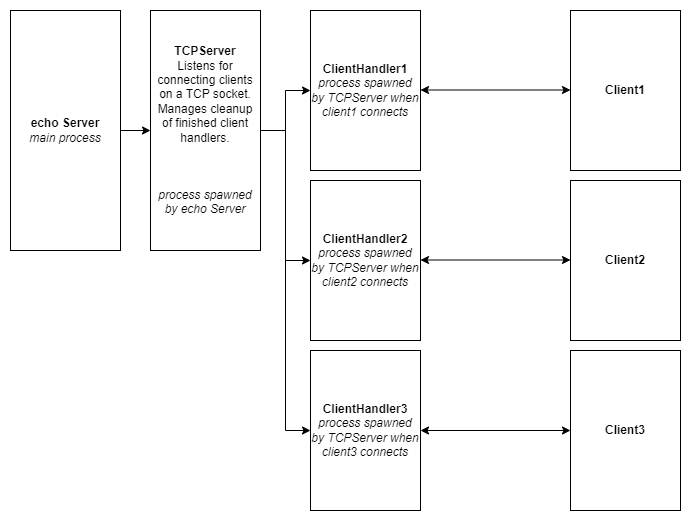

The diagram above was exported from draw.io. Its source (the exported page's mxGraphModel, read from the mxfile embedded in the PNG):
<mxGraphModel dx="1050" dy="530" grid="1" gridSize="10" guides="1" tooltips="1" connect="1" arrows="1" fold="1" page="1" pageScale="1" pageWidth="850" pageHeight="1100" math="0" shadow="0">
  <root>
    <mxCell id="0" />
    <mxCell id="1" parent="0" />
    <mxCell id="0SgSI-Q4aYJgtM2uCAS2-9" value="" style="edgeStyle=orthogonalEdgeStyle;rounded=0;orthogonalLoop=1;jettySize=auto;html=1;" edge="1" parent="1" source="0SgSI-Q4aYJgtM2uCAS2-1" target="0SgSI-Q4aYJgtM2uCAS2-2">
      <mxGeometry relative="1" as="geometry" />
    </mxCell>
    <mxCell id="0SgSI-Q4aYJgtM2uCAS2-1" value="&lt;b&gt;echo Server&lt;/b&gt;&lt;div&gt;&lt;i&gt;main process&lt;/i&gt;&lt;/div&gt;" style="rounded=0;whiteSpace=wrap;html=1;" vertex="1" parent="1">
      <mxGeometry x="70" y="80" width="110" height="240" as="geometry" />
    </mxCell>
    <mxCell id="0SgSI-Q4aYJgtM2uCAS2-10" value="" style="edgeStyle=orthogonalEdgeStyle;rounded=0;orthogonalLoop=1;jettySize=auto;html=1;" edge="1" parent="1" source="0SgSI-Q4aYJgtM2uCAS2-2" target="0SgSI-Q4aYJgtM2uCAS2-3">
      <mxGeometry relative="1" as="geometry" />
    </mxCell>
    <mxCell id="0SgSI-Q4aYJgtM2uCAS2-14" style="edgeStyle=orthogonalEdgeStyle;rounded=0;orthogonalLoop=1;jettySize=auto;html=1;entryX=0;entryY=0.5;entryDx=0;entryDy=0;" edge="1" parent="1" source="0SgSI-Q4aYJgtM2uCAS2-2" target="0SgSI-Q4aYJgtM2uCAS2-12">
      <mxGeometry relative="1" as="geometry" />
    </mxCell>
    <mxCell id="0SgSI-Q4aYJgtM2uCAS2-16" style="edgeStyle=orthogonalEdgeStyle;rounded=0;orthogonalLoop=1;jettySize=auto;html=1;entryX=0;entryY=0.5;entryDx=0;entryDy=0;" edge="1" parent="1" source="0SgSI-Q4aYJgtM2uCAS2-2" target="0SgSI-Q4aYJgtM2uCAS2-13">
      <mxGeometry relative="1" as="geometry" />
    </mxCell>
    <mxCell id="0SgSI-Q4aYJgtM2uCAS2-2" value="&lt;b&gt;TCPServer&lt;/b&gt;&lt;div&gt;Listens for connecting clients on a TCP socket.&lt;/div&gt;&lt;div&gt;Manages cleanup of finished client handlers.&lt;/div&gt;&lt;div&gt;&lt;br&gt;&lt;/div&gt;&lt;div&gt;&lt;br&gt;&lt;/div&gt;&lt;div&gt;&lt;br&gt;&lt;div&gt;&lt;i&gt;process spawned by echo Server&lt;/i&gt;&lt;/div&gt;&lt;/div&gt;" style="rounded=0;whiteSpace=wrap;html=1;" vertex="1" parent="1">
      <mxGeometry x="210" y="80" width="110" height="240" as="geometry" />
    </mxCell>
    <mxCell id="0SgSI-Q4aYJgtM2uCAS2-3" value="&lt;b&gt;ClientHandler1&lt;/b&gt;&lt;div&gt;&lt;i&gt;process spawned by TCPServer when client1 connects&lt;/i&gt;&lt;/div&gt;" style="rounded=0;whiteSpace=wrap;html=1;" vertex="1" parent="1">
      <mxGeometry x="370" y="80" width="110" height="160" as="geometry" />
    </mxCell>
    <mxCell id="0SgSI-Q4aYJgtM2uCAS2-12" value="&lt;b&gt;ClientHandler1&lt;/b&gt;&lt;div&gt;&lt;i&gt;process spawned by TCPServer when client1 connects&lt;/i&gt;&lt;/div&gt;" style="rounded=0;whiteSpace=wrap;html=1;" vertex="1" parent="1">
      <mxGeometry x="370" y="250" width="110" height="160" as="geometry" />
    </mxCell>
    <mxCell id="0SgSI-Q4aYJgtM2uCAS2-13" value="&lt;b&gt;ClientHandler3&lt;/b&gt;&lt;div&gt;&lt;i&gt;process spawned by TCPServer when client3 connects&lt;/i&gt;&lt;/div&gt;" style="rounded=0;whiteSpace=wrap;html=1;" vertex="1" parent="1">
      <mxGeometry x="370" y="420" width="110" height="160" as="geometry" />
    </mxCell>
    <mxCell id="0SgSI-Q4aYJgtM2uCAS2-17" value="&lt;b&gt;ClientHandler1&lt;/b&gt;&lt;div&gt;&lt;i&gt;process spawned by TCPServer when client1 connects&lt;/i&gt;&lt;/div&gt;" style="rounded=0;whiteSpace=wrap;html=1;" vertex="1" parent="1">
      <mxGeometry x="370" y="80" width="110" height="160" as="geometry" />
    </mxCell>
    <mxCell id="0SgSI-Q4aYJgtM2uCAS2-18" value="&lt;b&gt;ClientHandler2&lt;/b&gt;&lt;div&gt;&lt;i&gt;process spawned by TCPServer when client2 connects&lt;/i&gt;&lt;/div&gt;" style="rounded=0;whiteSpace=wrap;html=1;" vertex="1" parent="1">
      <mxGeometry x="370" y="250" width="110" height="160" as="geometry" />
    </mxCell>
    <mxCell id="0SgSI-Q4aYJgtM2uCAS2-19" value="&lt;b&gt;Client3&lt;/b&gt;" style="rounded=0;whiteSpace=wrap;html=1;" vertex="1" parent="1">
      <mxGeometry x="630" y="420" width="110" height="160" as="geometry" />
    </mxCell>
    <mxCell id="0SgSI-Q4aYJgtM2uCAS2-20" value="&lt;b&gt;Client1&lt;/b&gt;" style="rounded=0;whiteSpace=wrap;html=1;" vertex="1" parent="1">
      <mxGeometry x="630" y="80" width="110" height="160" as="geometry" />
    </mxCell>
    <mxCell id="0SgSI-Q4aYJgtM2uCAS2-21" value="&lt;b&gt;Client2&lt;/b&gt;" style="rounded=0;whiteSpace=wrap;html=1;" vertex="1" parent="1">
      <mxGeometry x="630" y="250" width="110" height="160" as="geometry" />
    </mxCell>
    <mxCell id="0SgSI-Q4aYJgtM2uCAS2-22" value="" style="endArrow=classic;startArrow=classic;html=1;rounded=0;entryX=0;entryY=0.5;entryDx=0;entryDy=0;exitX=1;exitY=0.5;exitDx=0;exitDy=0;" edge="1" parent="1" source="0SgSI-Q4aYJgtM2uCAS2-13" target="0SgSI-Q4aYJgtM2uCAS2-19">
      <mxGeometry width="50" height="50" relative="1" as="geometry">
        <mxPoint x="420" y="380" as="sourcePoint" />
        <mxPoint x="470" y="330" as="targetPoint" />
      </mxGeometry>
    </mxCell>
    <mxCell id="0SgSI-Q4aYJgtM2uCAS2-23" value="" style="endArrow=classic;startArrow=classic;html=1;rounded=0;entryX=0;entryY=0.5;entryDx=0;entryDy=0;exitX=1;exitY=0.5;exitDx=0;exitDy=0;" edge="1" parent="1">
      <mxGeometry width="50" height="50" relative="1" as="geometry">
        <mxPoint x="480" y="329.5" as="sourcePoint" />
        <mxPoint x="630" y="329.5" as="targetPoint" />
      </mxGeometry>
    </mxCell>
    <mxCell id="0SgSI-Q4aYJgtM2uCAS2-24" value="" style="endArrow=classic;startArrow=classic;html=1;rounded=0;entryX=0;entryY=0.5;entryDx=0;entryDy=0;exitX=1;exitY=0.5;exitDx=0;exitDy=0;" edge="1" parent="1">
      <mxGeometry width="50" height="50" relative="1" as="geometry">
        <mxPoint x="480" y="159.5" as="sourcePoint" />
        <mxPoint x="630" y="159.5" as="targetPoint" />
      </mxGeometry>
    </mxCell>
  </root>
</mxGraphModel>